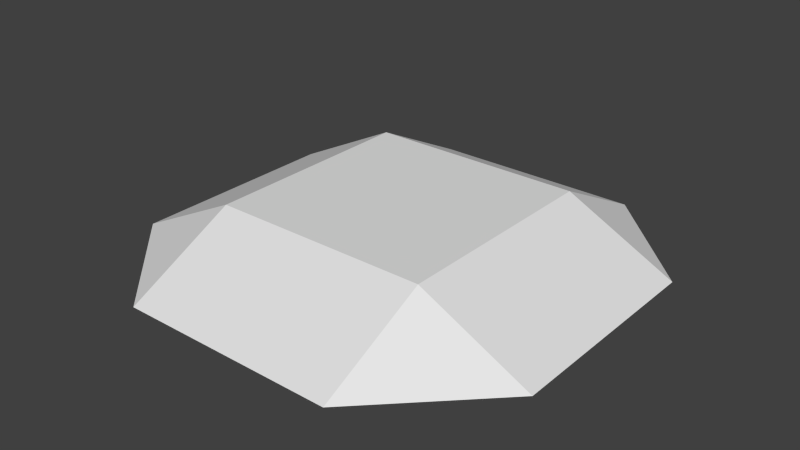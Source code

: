 # Source: StartPlatform.blend  (saved by Blender 2.69.0; exported with 4.5.12 LTS)
import bpy
from mathutils import Matrix  # noqa: F401  (used for matrix-valued properties, if any)

bpy.ops.wm.read_factory_settings(use_empty=True)
scene = bpy.context.scene
scene.name = 'Scene'

# ---- collections
col_collection_1 = bpy.data.collections.new('Collection 1'); scene.collection.children.link(col_collection_1)

# ---- world
world_world = bpy.data.worlds.new('World'); scene.world = world_world
world_world.color = (0.05088, 0.05088, 0.05088)
world_world.use_sun_shadow = False
world_world.sun_shadow_jitter_overblur = 0.0
world_world.cycles.sampling_method = 'MANUAL'
world_world.cycles.sample_map_resolution = 256

# ---- meshes
me_plane = bpy.data.meshes.new('Plane')
me_plane.from_pydata([(2.0, -2.0, 1.0), (-2.0, -2.0, 1.0), (2.0, 2.0, 1.0), (-2.0, 2.0, 1.0), (2.0, -4.0, 0.0), (-2.0, -4.0, 0.0), (4.0, -2.0, 0.0), (4.0, 2.0, 0.0), (2.0, 4.0, 0.0), (-2.0, 4.0, 0.0), (-4.0, -2.0, 0.0), (-4.0, 2.0, 0.0)], [], [(1, 0, 2, 3), (0, 1, 5, 4), (2, 0, 6, 7), (3, 2, 8, 9), (1, 3, 11, 10), (1, 10, 5), (0, 4, 6), (2, 7, 8), (3, 9, 11)])
_uv = me_plane.uv_layers.new(name='UV coord')
_uv.uv.foreach_set('vector', [0.2707, 0.2658, 0.7297, 0.2713, 0.7293, 0.7303, 0.2703, 0.7248, 0.7297, 0.2713, 0.2707, 0.2658, 0.2519, 9.979e-05, 0.7464, 0.0001023, 0.7293, 0.7303, 0.7297, 0.2713, 0.9961, 0.2518, 0.9999, 0.746, 0.2703, 0.7248, 0.7293, 0.7303, 0.7481, 0.996, 0.2536, 0.996, 0.2707, 0.2658, 0.2703, 0.7248, 0.003863, 0.7443, 9.979e-05, 0.2502, 0.2707, 0.2658, 9.979e-05, 0.2502, 0.2519, 9.979e-05, 0.7297, 0.2713, 0.7464, 0.0001023, 0.9961, 0.2518, 0.7293, 0.7303, 0.9999, 0.746, 0.7481, 0.996, 0.2703, 0.7248, 0.2536, 0.996, 0.003863, 0.7443])
me_plane.use_remesh_preserve_volume = False
me_plane.use_remesh_preserve_attributes = False
me_plane.use_mirror_vertex_groups = False
me_plane.update()

# ---- objects
ob_plane = bpy.data.objects.new('Plane', me_plane)

# ---- transforms, parenting, visibility, modifiers, constraints
ob_plane.location = (0.0, 0.0, 0.0)
ob_plane.lineart.crease_threshold = 0.0

# ---- collection membership
col_collection_1.objects.link(ob_plane)

# ---- scene / render settings (as saved in the file)
scene.frame_start = 1; scene.frame_end = 250; scene.frame_set(0)
scene.render.engine = 'BLENDER_EEVEE_NEXT'
scene.render.image_settings.compression = 90
scene.render.resolution_percentage = 50
scene.render.dither_intensity = 0.0
scene.cycles.use_denoising = False
scene.cycles.samples = 10
scene.cycles.sampling_pattern = 'TABULATED_SOBOL'
scene.cycles.light_sampling_threshold = 0.0
scene.cycles.use_adaptive_sampling = False
scene.cycles.use_light_tree = False
scene.cycles.blur_glossy = 0.0
scene.cycles.volume_bounces = 1
scene.cycles.pixel_filter_type = 'GAUSSIAN'
scene.cycles.sample_clamp_indirect = 0.0
scene.view_settings.view_transform = 'Standard'
bpy.context.view_layer.update()

# ---- added for rendering (the .blend has no active camera and no usable light): camera, sun
cam_auto = bpy.data.cameras.new('AutoCamera')
cam_auto.lens = 50.0
cam_auto.sensor_width = 36.0
cam_auto.clip_end = 1000.0
ob_auto_camera = bpy.data.objects.new('AutoCamera', cam_auto)
scene.collection.objects.link(ob_auto_camera)
ob_auto_camera.location = (10.5085, -12.6102, 8.90683)
ob_auto_camera.rotation_euler = (1.09748, -7.21219e-08, 0.694738)
scene.camera = ob_auto_camera
light_auto_sun = bpy.data.lights.new('AutoSun', 'SUN')
light_auto_sun.energy = 3.0
light_auto_sun.angle = 0.0523599
ob_auto_sun = bpy.data.objects.new('AutoSun', light_auto_sun)
scene.collection.objects.link(ob_auto_sun)
ob_auto_sun.rotation_euler = (0.872665, 0.174533, 0.523599)
bpy.context.view_layer.update()
